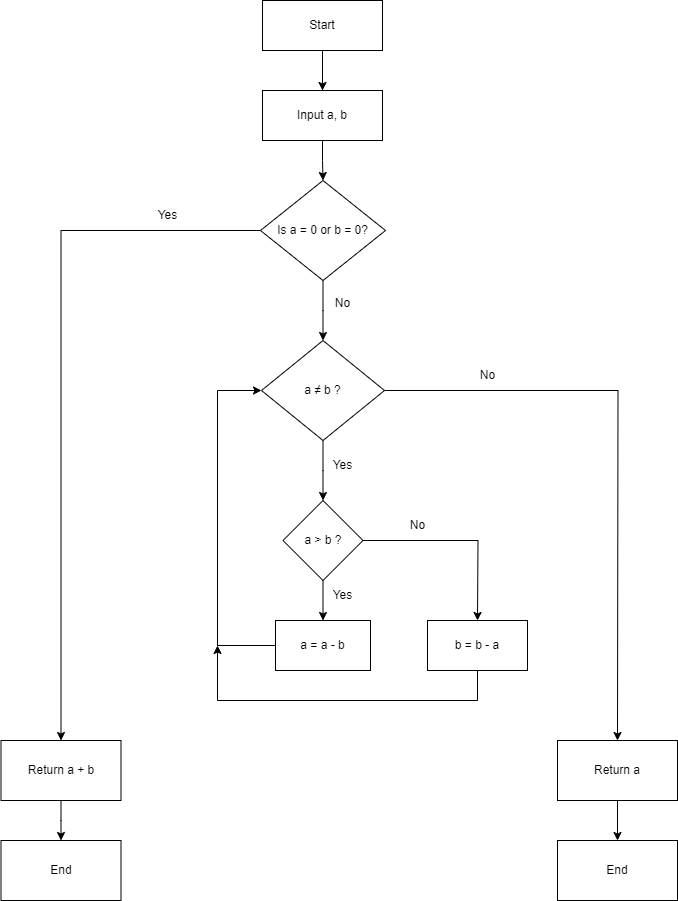

The diagram above was exported from draw.io. Its source (the exported page's mxGraphModel, read from the mxfile embedded in the PNG):
<mxGraphModel dx="1000" dy="530" grid="1" gridSize="10" guides="1" tooltips="1" connect="1" arrows="1" fold="1" page="1" pageScale="1" pageWidth="850" pageHeight="1100" math="0" shadow="0">
  <root>
    <mxCell id="0" />
    <mxCell id="1" parent="0" />
    <mxCell id="RmGuRuEvKj9oYcxQik6Z-2" style="edgeStyle=orthogonalEdgeStyle;rounded=0;orthogonalLoop=1;jettySize=auto;html=1;" edge="1" parent="1" source="RmGuRuEvKj9oYcxQik6Z-3">
      <mxGeometry relative="1" as="geometry">
        <mxPoint x="425" y="120" as="targetPoint" />
      </mxGeometry>
    </mxCell>
    <mxCell id="RmGuRuEvKj9oYcxQik6Z-1" value="Start" style="rounded=0;whiteSpace=wrap;html=1;" vertex="1" parent="1">
      <mxGeometry x="365" y="20" width="120" height="50" as="geometry" />
    </mxCell>
    <mxCell id="RmGuRuEvKj9oYcxQik6Z-11" style="edgeStyle=orthogonalEdgeStyle;rounded=0;orthogonalLoop=1;jettySize=auto;html=1;exitX=0;exitY=0.5;exitDx=0;exitDy=0;" edge="1" parent="1" source="RmGuRuEvKj9oYcxQik6Z-4">
      <mxGeometry relative="1" as="geometry">
        <mxPoint x="163.5" y="760" as="targetPoint" />
        <mxPoint x="356" y="250" as="sourcePoint" />
        <Array as="points">
          <mxPoint x="164" y="250" />
        </Array>
      </mxGeometry>
    </mxCell>
    <mxCell id="RmGuRuEvKj9oYcxQik6Z-16" style="edgeStyle=orthogonalEdgeStyle;rounded=0;orthogonalLoop=1;jettySize=auto;html=1;" edge="1" parent="1" source="RmGuRuEvKj9oYcxQik6Z-4">
      <mxGeometry relative="1" as="geometry">
        <mxPoint x="425.5" y="360" as="targetPoint" />
      </mxGeometry>
    </mxCell>
    <mxCell id="RmGuRuEvKj9oYcxQik6Z-4" value="Is a = 0 or b = 0?" style="rhombus;whiteSpace=wrap;html=1;" vertex="1" parent="1">
      <mxGeometry x="363" y="200" width="125" height="100" as="geometry" />
    </mxCell>
    <mxCell id="RmGuRuEvKj9oYcxQik6Z-5" value="" style="edgeStyle=orthogonalEdgeStyle;rounded=0;orthogonalLoop=1;jettySize=auto;html=1;" edge="1" parent="1" source="RmGuRuEvKj9oYcxQik6Z-1" target="RmGuRuEvKj9oYcxQik6Z-3">
      <mxGeometry relative="1" as="geometry">
        <mxPoint x="425" y="120" as="targetPoint" />
        <mxPoint x="425" y="70" as="sourcePoint" />
      </mxGeometry>
    </mxCell>
    <mxCell id="RmGuRuEvKj9oYcxQik6Z-6" style="edgeStyle=orthogonalEdgeStyle;rounded=0;orthogonalLoop=1;jettySize=auto;html=1;entryX=0.5;entryY=0;entryDx=0;entryDy=0;" edge="1" parent="1" source="RmGuRuEvKj9oYcxQik6Z-3" target="RmGuRuEvKj9oYcxQik6Z-4">
      <mxGeometry relative="1" as="geometry">
        <mxPoint x="425" y="190" as="targetPoint" />
      </mxGeometry>
    </mxCell>
    <mxCell id="RmGuRuEvKj9oYcxQik6Z-3" value="Input a, b" style="rounded=0;whiteSpace=wrap;html=1;" vertex="1" parent="1">
      <mxGeometry x="365" y="110" width="120" height="50" as="geometry" />
    </mxCell>
    <mxCell id="RmGuRuEvKj9oYcxQik6Z-12" value="Yes" style="text;html=1;align=center;verticalAlign=middle;resizable=0;points=[];autosize=1;strokeColor=none;fillColor=none;" vertex="1" parent="1">
      <mxGeometry x="250" y="220" width="40" height="30" as="geometry" />
    </mxCell>
    <mxCell id="RmGuRuEvKj9oYcxQik6Z-14" style="edgeStyle=orthogonalEdgeStyle;rounded=0;orthogonalLoop=1;jettySize=auto;html=1;" edge="1" parent="1" source="RmGuRuEvKj9oYcxQik6Z-13">
      <mxGeometry relative="1" as="geometry">
        <mxPoint x="163.5" y="860" as="targetPoint" />
      </mxGeometry>
    </mxCell>
    <mxCell id="RmGuRuEvKj9oYcxQik6Z-13" value="Return a + b" style="rounded=0;whiteSpace=wrap;html=1;" vertex="1" parent="1">
      <mxGeometry x="103.5" y="760" width="120" height="60" as="geometry" />
    </mxCell>
    <mxCell id="RmGuRuEvKj9oYcxQik6Z-15" value="End" style="rounded=0;whiteSpace=wrap;html=1;" vertex="1" parent="1">
      <mxGeometry x="103.5" y="860" width="120" height="60" as="geometry" />
    </mxCell>
    <mxCell id="RmGuRuEvKj9oYcxQik6Z-17" value="No" style="text;html=1;align=center;verticalAlign=middle;resizable=0;points=[];autosize=1;strokeColor=none;fillColor=none;" vertex="1" parent="1">
      <mxGeometry x="425" y="308" width="40" height="30" as="geometry" />
    </mxCell>
    <mxCell id="RmGuRuEvKj9oYcxQik6Z-19" style="edgeStyle=orthogonalEdgeStyle;rounded=0;orthogonalLoop=1;jettySize=auto;html=1;" edge="1" parent="1" source="RmGuRuEvKj9oYcxQik6Z-18">
      <mxGeometry relative="1" as="geometry">
        <mxPoint x="425.5" y="520" as="targetPoint" />
      </mxGeometry>
    </mxCell>
    <mxCell id="RmGuRuEvKj9oYcxQik6Z-37" style="edgeStyle=orthogonalEdgeStyle;rounded=0;orthogonalLoop=1;jettySize=auto;html=1;" edge="1" parent="1" source="RmGuRuEvKj9oYcxQik6Z-18">
      <mxGeometry relative="1" as="geometry">
        <mxPoint x="720" y="760" as="targetPoint" />
      </mxGeometry>
    </mxCell>
    <mxCell id="RmGuRuEvKj9oYcxQik6Z-18" value="a&amp;nbsp;≠ b ?" style="rhombus;whiteSpace=wrap;html=1;" vertex="1" parent="1">
      <mxGeometry x="364" y="360" width="123" height="100" as="geometry" />
    </mxCell>
    <mxCell id="RmGuRuEvKj9oYcxQik6Z-20" value="Yes" style="text;html=1;align=center;verticalAlign=middle;resizable=0;points=[];autosize=1;strokeColor=none;fillColor=none;" vertex="1" parent="1">
      <mxGeometry x="425" y="470" width="40" height="30" as="geometry" />
    </mxCell>
    <mxCell id="RmGuRuEvKj9oYcxQik6Z-22" style="edgeStyle=orthogonalEdgeStyle;rounded=0;orthogonalLoop=1;jettySize=auto;html=1;" edge="1" parent="1" source="RmGuRuEvKj9oYcxQik6Z-21" target="RmGuRuEvKj9oYcxQik6Z-23">
      <mxGeometry relative="1" as="geometry">
        <mxPoint x="425.5" y="640" as="targetPoint" />
      </mxGeometry>
    </mxCell>
    <mxCell id="RmGuRuEvKj9oYcxQik6Z-25" style="edgeStyle=orthogonalEdgeStyle;rounded=0;orthogonalLoop=1;jettySize=auto;html=1;" edge="1" parent="1" source="RmGuRuEvKj9oYcxQik6Z-21">
      <mxGeometry relative="1" as="geometry">
        <mxPoint x="580" y="640" as="targetPoint" />
      </mxGeometry>
    </mxCell>
    <mxCell id="RmGuRuEvKj9oYcxQik6Z-21" value="a &amp;gt; b ?" style="rhombus;whiteSpace=wrap;html=1;" vertex="1" parent="1">
      <mxGeometry x="385.5" y="520" width="80" height="80" as="geometry" />
    </mxCell>
    <mxCell id="RmGuRuEvKj9oYcxQik6Z-28" style="edgeStyle=orthogonalEdgeStyle;rounded=0;orthogonalLoop=1;jettySize=auto;html=1;entryX=0;entryY=0.5;entryDx=0;entryDy=0;" edge="1" parent="1" source="RmGuRuEvKj9oYcxQik6Z-23" target="RmGuRuEvKj9oYcxQik6Z-18">
      <mxGeometry relative="1" as="geometry">
        <mxPoint x="360" y="410" as="targetPoint" />
        <Array as="points">
          <mxPoint x="320" y="665" />
          <mxPoint x="320" y="410" />
        </Array>
      </mxGeometry>
    </mxCell>
    <mxCell id="RmGuRuEvKj9oYcxQik6Z-23" value="a = a - b" style="rounded=0;whiteSpace=wrap;html=1;" vertex="1" parent="1">
      <mxGeometry x="378" y="640" width="95" height="50" as="geometry" />
    </mxCell>
    <mxCell id="RmGuRuEvKj9oYcxQik6Z-24" value="Yes" style="text;html=1;align=center;verticalAlign=middle;resizable=0;points=[];autosize=1;strokeColor=none;fillColor=none;" vertex="1" parent="1">
      <mxGeometry x="425" y="600" width="40" height="30" as="geometry" />
    </mxCell>
    <mxCell id="RmGuRuEvKj9oYcxQik6Z-26" value="No" style="text;html=1;align=center;verticalAlign=middle;resizable=0;points=[];autosize=1;strokeColor=none;fillColor=none;" vertex="1" parent="1">
      <mxGeometry x="500" y="530" width="40" height="30" as="geometry" />
    </mxCell>
    <mxCell id="RmGuRuEvKj9oYcxQik6Z-36" style="edgeStyle=orthogonalEdgeStyle;rounded=0;orthogonalLoop=1;jettySize=auto;html=1;" edge="1" parent="1" source="RmGuRuEvKj9oYcxQik6Z-27">
      <mxGeometry relative="1" as="geometry">
        <mxPoint x="320" y="665" as="targetPoint" />
        <Array as="points">
          <mxPoint x="580" y="720" />
          <mxPoint x="320" y="720" />
        </Array>
      </mxGeometry>
    </mxCell>
    <mxCell id="RmGuRuEvKj9oYcxQik6Z-27" value="b = b - a" style="rounded=0;whiteSpace=wrap;html=1;" vertex="1" parent="1">
      <mxGeometry x="530" y="640" width="100" height="50" as="geometry" />
    </mxCell>
    <mxCell id="RmGuRuEvKj9oYcxQik6Z-39" style="edgeStyle=orthogonalEdgeStyle;rounded=0;orthogonalLoop=1;jettySize=auto;html=1;entryX=0.5;entryY=0;entryDx=0;entryDy=0;" edge="1" parent="1" source="RmGuRuEvKj9oYcxQik6Z-38" target="RmGuRuEvKj9oYcxQik6Z-40">
      <mxGeometry relative="1" as="geometry">
        <mxPoint x="720" y="870" as="targetPoint" />
      </mxGeometry>
    </mxCell>
    <mxCell id="RmGuRuEvKj9oYcxQik6Z-38" value="Return a" style="rounded=0;whiteSpace=wrap;html=1;" vertex="1" parent="1">
      <mxGeometry x="660" y="760" width="120" height="60" as="geometry" />
    </mxCell>
    <mxCell id="RmGuRuEvKj9oYcxQik6Z-43" style="edgeStyle=orthogonalEdgeStyle;rounded=0;orthogonalLoop=1;jettySize=auto;html=1;exitX=0.5;exitY=0;exitDx=0;exitDy=0;" edge="1" parent="1" source="RmGuRuEvKj9oYcxQik6Z-40">
      <mxGeometry relative="1" as="geometry">
        <mxPoint x="720" y="860" as="targetPoint" />
      </mxGeometry>
    </mxCell>
    <mxCell id="RmGuRuEvKj9oYcxQik6Z-40" value="End" style="rounded=0;whiteSpace=wrap;html=1;" vertex="1" parent="1">
      <mxGeometry x="660" y="860" width="120" height="60" as="geometry" />
    </mxCell>
    <mxCell id="RmGuRuEvKj9oYcxQik6Z-41" value="No" style="text;html=1;align=center;verticalAlign=middle;resizable=0;points=[];autosize=1;strokeColor=none;fillColor=none;" vertex="1" parent="1">
      <mxGeometry x="570" y="380" width="40" height="30" as="geometry" />
    </mxCell>
  </root>
</mxGraphModel>